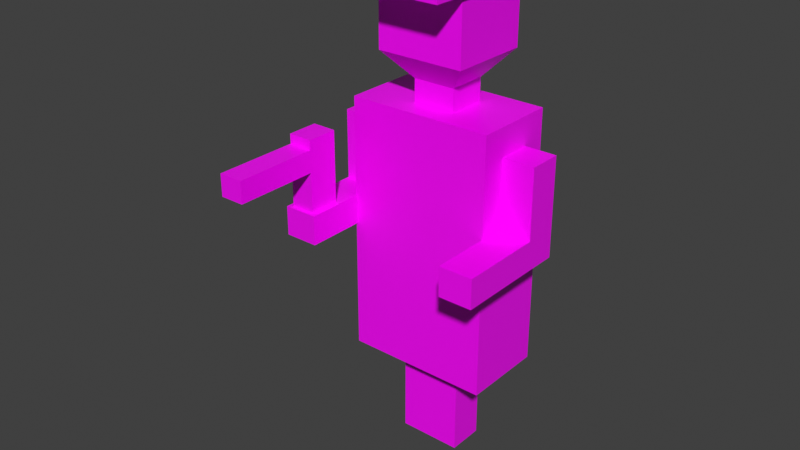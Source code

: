 # Source: Player.blend  (saved by Blender 3.3.6; exported with 4.5.12 LTS)
import bpy
from mathutils import Matrix  # noqa: F401  (used for matrix-valued properties, if any)

bpy.ops.wm.read_factory_settings(use_empty=True)
scene = bpy.context.scene
scene.name = 'Scene'

# ---- collections
col_collection = bpy.data.collections.new('Collection'); scene.collection.children.link(col_collection)

# ---- images (referenced by path relative to the original .blend; pixels are not part of the script)
import os
ASSET_DIR = os.environ.get("B2B_ASSET_DIR", "")  # directory of the original .blend (textures are referenced by path, not embedded)
HERE = os.path.dirname(os.path.abspath(__file__))  # packed textures are extracted next to this script under _unpacked/

def load_image(name, relpath, width, height, colorspace="sRGB"):
    """Load a texture the original file referenced (path relative to the .blend, or extracted next to this script)."""
    p = next((c for c in (os.path.join(HERE, relpath), os.path.join(ASSET_DIR, relpath)) if relpath and os.path.exists(c)), "")
    if p:
        img = bpy.data.images.load(p, check_existing=True)
        img.name = name
    else:  # same state as the original file: an image datablock whose file is absent (Cycles renders it pink)
        img = bpy.data.images.new(name, width, height)
        img.source = "FILE"
        img.filepath = "//" + (relpath or name)
    img.colorspace_settings.name = colorspace
    return img
img_imphenziapalette01_256_gradient_png = load_image('ImphenziaPalette01-256-Gradient.png', 'ImphenziaPalette01-256-Gradient.png', 1024, 1024, 'sRGB')

# ---- materials (node trees are filled in below, after node groups)
mat_material = bpy.data.materials.new('Material')
mat_material.alpha_threshold = 0.0
mat_material.use_transparent_shadow = False
mat_material.line_color = (0.0, 0.0, 0.0, 1.0)

# ---- material node trees
mat_material.use_nodes = True; mat_material.node_tree.nodes.clear()
_N = mat_material.node_tree.nodes; _L = mat_material.node_tree.links
n0 = _N.new('ShaderNodeOutputMaterial'); n0.name = 'Material Output'; n0.location = (300, 300)
n1 = _N.new('ShaderNodeBsdfPrincipled'); n1.name = 'Principled BSDF'; n1.location = (10, 300)
n1.distribution = 'GGX'
n1.subsurface_method = 'BURLEY'
n1.inputs[2].default_value = 0.4
n1.inputs[3].default_value = 1.45
n1.inputs[27].default_value = (0.0, 0.0, 0.0, 1.0)
n1.inputs[28].default_value = 1.0
n2 = _N.new('ShaderNodeTexImage'); n2.name = 'Image Texture'; n2.location = (-322, 176)
n2.image = img_imphenziapalette01_256_gradient_png
n2.interpolation = 'Closest'
_L.new(n1.outputs[0], n0.inputs[0])
_L.new(n2.outputs[0], n1.inputs[0])
n0.is_active_output = True

# ---- world
world_world = bpy.data.worlds.new('World'); scene.world = world_world
world_world.use_nodes = True; world_world.node_tree.nodes.clear()
_N = world_world.node_tree.nodes; _L = world_world.node_tree.links
n0 = _N.new('ShaderNodeOutputWorld'); n0.name = 'World Output'; n0.location = (300, 300)
n1 = _N.new('ShaderNodeBackground'); n1.name = 'Background'; n1.location = (10, 300)
n1.inputs[0].default_value = (0.05088, 0.05088, 0.05088, 1.0)
_L.new(n1.outputs[0], n0.inputs[0])
n0.is_active_output = True
world_world.color = (0.05088, 0.05088, 0.05088)
world_world.use_sun_shadow = False
world_world.sun_shadow_jitter_overblur = 0.0

# ---- meshes
me_cube = bpy.data.meshes.new('Cube')
me_cube.from_pydata([(0.5603, 0.3226, 2.727), (0.5603, 0.3226, 0.7272), (0.5603, -0.3226, 2.727), (0.5603, -0.3226, 0.7272), (-0.5603, 0.3226, 2.727), (-0.5603, 0.3226, 0.7272), (-0.5603, -0.3226, 2.727), (-0.5603, -0.3226, 0.7272), (0.1633, -0.1515, 2.727), (-0.1633, -0.1515, 2.727), (0.1633, 0.1515, 2.727), (-0.1633, 0.1515, 2.727), (0.1633, -0.1515, 2.899), (-0.1633, -0.1515, 2.899), (0.1633, 0.1515, 2.899), (-0.1633, 0.1515, 2.899), (0.3385, -0.3141, 3.101), (-0.3385, -0.3141, 3.101), (0.3385, 0.3141, 3.101), (-0.3385, 0.3141, 3.101), (0.3385, -0.3141, 3.669), (-0.3385, -0.3141, 3.669), (0.3385, 0.3141, 3.669), (-0.3385, 0.3141, 3.669), (-0.3818, -0.3818, 3.6), (-0.3818, -0.3818, 3.826), (-0.3818, 0.3818, 3.6), (-0.3818, 0.3818, 3.826), (0.3818, -0.3818, 3.6), (0.3818, -0.3818, 3.826), (0.3818, 0.3818, 3.6), (0.3818, 0.3818, 3.826), (-0.3818, -0.3818, 3.974), (-0.3818, 0.3818, 3.974), (0.3818, 0.3818, 3.974), (0.3818, -0.3818, 3.974), (-0.3818, -0.6202, 3.6), (-0.3818, -0.6202, 3.826), (0.3818, -0.6202, 3.826), (0.3818, -0.6202, 3.6), (-0.2446, 0.1408, 0.7272), (-0.2446, -0.1408, 0.7272), (0.2446, 0.1408, 0.7272), (0.2446, -0.1408, 0.7272), (-0.2446, 0.1408, -0.01196), (-0.2446, -0.1408, -0.01196), (0.2446, 0.1408, -0.01196), (0.2446, -0.1408, -0.01196)], [], [(0, 4, 11, 10), (3, 2, 6, 7), (7, 6, 4, 5), (7, 5, 40, 41), (1, 0, 2, 3), (5, 4, 0, 1), (11, 9, 13, 15), (6, 2, 8, 9), (4, 6, 9, 11), (2, 0, 10, 8), (14, 15, 19, 18), (9, 8, 12, 13), (10, 11, 15, 14), (8, 10, 14, 12), (19, 17, 21, 23), (12, 14, 18, 16), (15, 13, 17, 19), (13, 12, 16, 17), (22, 23, 21, 20), (17, 16, 20, 21), (18, 19, 23, 22), (16, 18, 22, 20), (24, 25, 27, 26), (26, 27, 31, 30), (30, 31, 29, 28), (29, 25, 37, 38), (26, 30, 28, 24), (27, 25, 32, 33), (34, 33, 32, 35), (25, 29, 35, 32), (31, 27, 33, 34), (29, 31, 34, 35), (39, 38, 37, 36), (28, 29, 38, 39), (25, 24, 36, 37), (24, 28, 39, 36), (42, 43, 47, 46), (1, 3, 43, 42), (5, 1, 42, 40), (3, 7, 41, 43), (44, 46, 47, 45), (40, 42, 46, 44), (43, 41, 45, 47), (41, 40, 44, 45)])
_uv = me_cube.uv_layers.new(name='UVMap')
_uv.uv.foreach_set('vector', [0.4471, 0.7412, 0.4471, 0.7412, 0.4471, 0.7412, 0.4471, 0.7412, 0.4471, 0.7412, 0.4471, 0.7412, 0.4471, 0.7412, 0.4471, 0.7412, 0.4471, 0.7412, 0.4471, 0.7412, 0.4471, 0.7412, 0.4471, 0.7412, 0.4471, 0.7412, 0.4471, 0.7412, 0.4471, 0.7412, 0.4471, 0.7412, 0.4471, 0.7412, 0.4471, 0.7412, 0.4471, 0.7412, 0.4471, 0.7412, 0.4471, 0.7412, 0.4471, 0.7412, 0.4471, 0.7412, 0.4471, 0.7412, 0.6982, 0.07461, 0.6982, 0.07461, 0.6982, 0.07461, 0.6982, 0.07461, 0.4471, 0.7412, 0.4471, 0.7412, 0.4471, 0.7412, 0.4471, 0.7412, 0.4471, 0.7412, 0.4471, 0.7412, 0.4471, 0.7412, 0.4471, 0.7412, 0.4471, 0.7412, 0.4471, 0.7412, 0.4471, 0.7412, 0.4471, 0.7412, 0.6982, 0.07461, 0.6982, 0.07461, 0.6982, 0.07461, 0.6982, 0.07461, 0.6982, 0.07461, 0.6982, 0.07461, 0.6982, 0.07461, 0.6982, 0.07461, 0.6982, 0.07461, 0.6982, 0.07461, 0.6982, 0.07461, 0.6982, 0.07461, 0.6982, 0.07461, 0.6982, 0.07461, 0.6982, 0.07461, 0.6982, 0.07461, 0.6982, 0.07461, 0.6982, 0.07461, 0.6982, 0.07461, 0.6982, 0.07461, 0.6982, 0.07461, 0.6982, 0.07461, 0.6982, 0.07461, 0.6982, 0.07461, 0.6982, 0.07461, 0.6982, 0.07461, 0.6982, 0.07461, 0.6982, 0.07461, 0.6982, 0.07461, 0.6982, 0.07461, 0.6982, 0.07461, 0.6982, 0.07461, 0.6982, 0.07461, 0.6982, 0.07461, 0.6982, 0.07461, 0.6982, 0.07461, 0.6982, 0.07461, 0.6982, 0.07461, 0.6982, 0.07461, 0.6982, 0.07461, 0.6982, 0.07461, 0.6982, 0.07461, 0.6982, 0.07461, 0.6982, 0.07461, 0.6982, 0.07461, 0.6982, 0.07461, 0.6982, 0.07461, 0.6982, 0.07461, 0.4473, 0.7449, 0.4473, 0.7449, 0.4473, 0.7449, 0.4473, 0.7449, 0.4473, 0.7449, 0.4473, 0.7449, 0.4473, 0.7449, 0.4473, 0.7449, 0.4473, 0.7449, 0.4473, 0.7449, 0.4473, 0.7449, 0.4473, 0.7449, 0.4473, 0.7449, 0.4473, 0.7449, 0.4473, 0.7449, 0.4473, 0.7449, 0.4473, 0.7449, 0.4473, 0.7449, 0.4473, 0.7449, 0.4473, 0.7449, 0.4473, 0.7449, 0.4473, 0.7449, 0.4473, 0.7449, 0.4473, 0.7449, 0.4473, 0.7449, 0.4473, 0.7449, 0.4473, 0.7449, 0.4473, 0.7449, 0.4473, 0.7449, 0.4473, 0.7449, 0.4473, 0.7449, 0.4473, 0.7449, 0.4473, 0.7449, 0.4473, 0.7449, 0.4473, 0.7449, 0.4473, 0.7449, 0.4473, 0.7449, 0.4473, 0.7449, 0.4473, 0.7449, 0.4473, 0.7449, 0.4473, 0.7449, 0.4473, 0.7449, 0.4473, 0.7449, 0.4473, 0.7449, 0.4473, 0.7449, 0.4473, 0.7449, 0.4473, 0.7449, 0.4473, 0.7449, 0.4473, 0.7449, 0.4473, 0.7449, 0.4473, 0.7449, 0.4473, 0.7449, 0.4473, 0.7449, 0.4473, 0.7449, 0.4473, 0.7449, 0.4473, 0.7449, 0.4595, 0.8218, 0.4595, 0.8218, 0.4595, 0.8218, 0.4595, 0.8218, 0.4471, 0.7412, 0.4471, 0.7412, 0.4471, 0.7412, 0.4471, 0.7412, 0.4471, 0.7412, 0.4471, 0.7412, 0.4471, 0.7412, 0.4471, 0.7412, 0.4471, 0.7412, 0.4471, 0.7412, 0.4471, 0.7412, 0.4471, 0.7412, 0.4595, 0.8218, 0.4595, 0.8218, 0.4595, 0.8218, 0.4595, 0.8218, 0.4595, 0.8218, 0.4595, 0.8218, 0.4595, 0.8218, 0.4595, 0.8218, 0.4595, 0.8218, 0.4595, 0.8218, 0.4595, 0.8218, 0.4595, 0.8218, 0.4595, 0.8218, 0.4595, 0.8218, 0.4595, 0.8218, 0.4595, 0.8218])
me_cube.materials.append(mat_material)
me_cube.use_remesh_preserve_volume = False
me_cube.use_remesh_preserve_attributes = False
me_cube.use_mirror_vertex_groups = False
me_cube.update()
me_cube_001 = bpy.data.meshes.new('Cube.001')
me_cube_001.from_pydata([(-0.05414, -0.06974, -5.96e-08), (-0.05414, -0.06974, 0.3936), (-0.05414, 0.06974, -5.96e-08), (-0.05414, 0.06974, 0.3936), (0.05414, -0.06974, -5.96e-08), (0.05414, -0.06974, 0.3936), (0.05414, 0.06974, -5.96e-08), (0.05414, 0.06974, 0.3936), (-0.05414, -0.06974, 0.2966), (-0.05414, 0.06974, 0.2966), (0.05414, 0.06974, 0.2966), (0.05414, -0.06974, 0.2966), (-0.05414, -0.4428, 0.2966), (-0.05414, -0.4428, 0.3936), (0.05414, -0.4428, 0.3936), (0.05414, -0.4428, 0.2966), (-0.05414, -0.06974, 0.437), (-0.05414, 0.06974, 0.437), (0.05414, 0.06974, 0.437), (0.05414, -0.06974, 0.437)], [], [(8, 1, 3, 9), (9, 3, 7, 10), (10, 7, 5, 11), (8, 11, 15, 12), (2, 6, 4, 0), (7, 3, 17, 18), (4, 11, 8, 0), (6, 10, 11, 4), (2, 9, 10, 6), (0, 8, 9, 2), (15, 14, 13, 12), (1, 8, 12, 13), (11, 5, 14, 15), (5, 1, 13, 14), (18, 17, 16, 19), (5, 7, 18, 19), (3, 1, 16, 17), (1, 5, 19, 16)])
_uv = me_cube_001.uv_layers.new(name='UVMap')
_uv.uv.foreach_set('vector', [0.8255, 0.9713, 0.8255, 0.9713, 0.8255, 0.9713, 0.8255, 0.9713, 0.8255, 0.9713, 0.8255, 0.9713, 0.8255, 0.9713, 0.8255, 0.9713, 0.8255, 0.9713, 0.8255, 0.9713, 0.8255, 0.9713, 0.8255, 0.9713, 0.8255, 0.9713, 0.8255, 0.9713, 0.8255, 0.9713, 0.8255, 0.9713, 0.6922, 0.469, 0.6922, 0.469, 0.6922, 0.469, 0.6922, 0.469, 0.8255, 0.9713, 0.8255, 0.9713, 0.8255, 0.9713, 0.8255, 0.9713, 0.6922, 0.469, 0.6922, 0.469, 0.6922, 0.469, 0.6922, 0.469, 0.6922, 0.469, 0.6922, 0.469, 0.6922, 0.469, 0.6922, 0.469, 0.6922, 0.469, 0.6922, 0.469, 0.6922, 0.469, 0.6922, 0.469, 0.6922, 0.469, 0.6922, 0.469, 0.6922, 0.469, 0.6922, 0.469, 0.8255, 0.9713, 0.8255, 0.9713, 0.8255, 0.9713, 0.8255, 0.9713, 0.8255, 0.9713, 0.8255, 0.9713, 0.8255, 0.9713, 0.8255, 0.9713, 0.8255, 0.9713, 0.8255, 0.9713, 0.8255, 0.9713, 0.8255, 0.9713, 0.8255, 0.9713, 0.8255, 0.9713, 0.8255, 0.9713, 0.8255, 0.9713, 0.8255, 0.9713, 0.8255, 0.9713, 0.8255, 0.9713, 0.8255, 0.9713, 0.8255, 0.9713, 0.8255, 0.9713, 0.8255, 0.9713, 0.8255, 0.9713, 0.8255, 0.9713, 0.8255, 0.9713, 0.8255, 0.9713, 0.8255, 0.9713, 0.8255, 0.9713, 0.8255, 0.9713, 0.8255, 0.9713, 0.8255, 0.9713])
me_cube_001.materials.append(mat_material)
me_cube_001.update()
me_cube_002 = bpy.data.meshes.new('Cube.002')
me_cube_002.from_pydata([(-0.808, -0.1297, 2.25), (-0.808, -0.1297, 2.51), (-0.808, 0.1297, 2.25), (-0.808, 0.1297, 2.51), (-0.5486, -0.1297, 2.25), (-0.5486, -0.1297, 2.51), (-0.5486, 0.1297, 2.25), (-0.5486, 0.1297, 2.51), (-0.808, 0.1297, 1.748), (-0.808, -0.1297, 1.748), (-0.5486, 0.1297, 1.748), (-0.5486, -0.1297, 1.748), (-0.808, 0.1297, 1.973), (-0.808, -0.1297, 1.973), (-0.5486, -0.1297, 1.973), (-0.5486, 0.1297, 1.973), (-0.808, -0.7749, 1.748), (-0.5486, -0.7749, 1.748), (-0.5486, -0.7749, 1.973), (-0.808, -0.7749, 1.973), (-0.808, -0.4731, 1.748), (-0.808, -0.4731, 1.973), (-0.5486, -0.4731, 1.748), (-0.5486, -0.4731, 1.973)], [], [(0, 1, 3, 2), (2, 3, 7, 6), (6, 7, 5, 4), (4, 5, 1, 0), (13, 12, 8, 9), (7, 3, 1, 5), (8, 10, 11, 9), (15, 14, 11, 10), (21, 20, 16, 19), (12, 15, 10, 8), (2, 6, 15, 12), (4, 0, 13, 14), (6, 4, 14, 15), (0, 2, 12, 13), (18, 19, 16, 17), (20, 22, 17, 16), (22, 23, 18, 17), (23, 21, 19, 18), (14, 13, 21, 23), (11, 14, 23, 22), (9, 11, 22, 20), (13, 9, 20, 21)])
_uv = me_cube_002.uv_layers.new(name='UVMap')
_uv.uv.foreach_set('vector', [0.4659, 0.7325, 0.4659, 0.7325, 0.4659, 0.7325, 0.4659, 0.7325, 0.4659, 0.7325, 0.4659, 0.7325, 0.4659, 0.7325, 0.4659, 0.7325, 0.4659, 0.7325, 0.4659, 0.7325, 0.4659, 0.7325, 0.4659, 0.7325, 0.4659, 0.7325, 0.4659, 0.7325, 0.4659, 0.7325, 0.4659, 0.7325, 0.4659, 0.7325, 0.4659, 0.7325, 0.4659, 0.7325, 0.4659, 0.7325, 0.4659, 0.7325, 0.4659, 0.7325, 0.4659, 0.7325, 0.4659, 0.7325, 0.4659, 0.7325, 0.4659, 0.7325, 0.4659, 0.7325, 0.4659, 0.7325, 0.4659, 0.7325, 0.4659, 0.7325, 0.4659, 0.7325, 0.4659, 0.7325, 0.7015, 0.08765, 0.7015, 0.08765, 0.7015, 0.08765, 0.7015, 0.08765, 0.4659, 0.7325, 0.4659, 0.7325, 0.4659, 0.7325, 0.4659, 0.7325, 0.4659, 0.7325, 0.4659, 0.7325, 0.4659, 0.7325, 0.4659, 0.7325, 0.4659, 0.7325, 0.4659, 0.7325, 0.4659, 0.7325, 0.4659, 0.7325, 0.4659, 0.7325, 0.4659, 0.7325, 0.4659, 0.7325, 0.4659, 0.7325, 0.4659, 0.7325, 0.4659, 0.7325, 0.4659, 0.7325, 0.4659, 0.7325, 0.7015, 0.08765, 0.7015, 0.08765, 0.7015, 0.08765, 0.7015, 0.08765, 0.7015, 0.08765, 0.7015, 0.08765, 0.7015, 0.08765, 0.7015, 0.08765, 0.7015, 0.08765, 0.7015, 0.08765, 0.7015, 0.08765, 0.7015, 0.08765, 0.7015, 0.08765, 0.7015, 0.08765, 0.7015, 0.08765, 0.7015, 0.08765, 0.4318, 0.7263, 0.4318, 0.7263, 0.4318, 0.7263, 0.4318, 0.7263, 0.4318, 0.7263, 0.4318, 0.7263, 0.4318, 0.7263, 0.4318, 0.7263, 0.4318, 0.7263, 0.4318, 0.7263, 0.4318, 0.7263, 0.4318, 0.7263, 0.4318, 0.7263, 0.4318, 0.7263, 0.4318, 0.7263, 0.4318, 0.7263])
me_cube_002.materials.append(mat_material)
me_cube_002.use_remesh_preserve_volume = False
me_cube_002.use_remesh_preserve_attributes = False
me_cube_002.use_mirror_vertex_groups = False
me_cube_002.update()

# ---- objects
ob_cube = bpy.data.objects.new('Cube', me_cube)
ob_pistol = bpy.data.objects.new('Pistol', me_cube_001)
ob_hand = bpy.data.objects.new('Hand', me_cube_002)

# ---- transforms, parenting, visibility, modifiers, constraints
ob_cube.location = (0.0, 0.0, 0.0)
ob_cube.lock_rotations_4d = False
ob_cube.empty_display_type = 'ARROWS'
ob_cube.lineart.crease_threshold = 0.0
ob_pistol.parent = ob_hand
ob_pistol.location = (-0.6793, -0.6259, 1.774)
ob_pistol.scale = (1.716, 1.716, 1.716)
ob_hand.parent = ob_cube
ob_hand.location = (0.0, 0.0, 0.0)
ob_hand.lock_rotations_4d = False
ob_hand.empty_display_type = 'ARROWS'
ob_hand.lineart.crease_threshold = 0.0
_m = ob_hand.modifiers.new('Mirror', 'MIRROR')

# ---- collection membership
col_collection.objects.link(ob_cube)
col_collection.objects.link(ob_pistol)
col_collection.objects.link(ob_hand)

# ---- scene / render settings (as saved in the file)
scene.frame_start = 1; scene.frame_end = 250; scene.frame_set(1)
scene.render.engine = 'BLENDER_EEVEE_NEXT'
scene.cycles.use_denoising = False
scene.cycles.samples = 128
scene.cycles.sampling_pattern = 'TABULATED_SOBOL'
scene.cycles.use_adaptive_sampling = False
scene.cycles.use_light_tree = False
scene.view_settings.view_transform = 'Standard'
bpy.context.view_layer.update()

# ---- added for rendering (the .blend has no active camera and no usable light): camera, sun
cam_auto = bpy.data.cameras.new('AutoCamera')
cam_auto.lens = 50.0
cam_auto.sensor_width = 36.0
cam_auto.clip_end = 1000.0
ob_auto_camera = bpy.data.objects.new('AutoCamera', cam_auto)
scene.collection.objects.link(ob_auto_camera)
ob_auto_camera.location = (4.30223, -5.66461, 5.42268)
ob_auto_camera.rotation_euler = (1.09748, -7.21219e-08, 0.694738)
scene.camera = ob_auto_camera
light_auto_sun = bpy.data.lights.new('AutoSun', 'SUN')
light_auto_sun.energy = 3.0
light_auto_sun.angle = 0.0523599
ob_auto_sun = bpy.data.objects.new('AutoSun', light_auto_sun)
scene.collection.objects.link(ob_auto_sun)
ob_auto_sun.rotation_euler = (0.872665, 0.174533, 0.523599)
bpy.context.view_layer.update()
